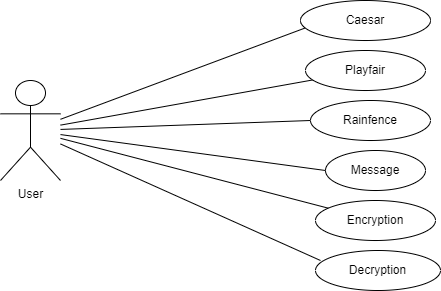

The diagram above was exported from draw.io. Its source (the exported page's mxGraphModel, read from the mxfile embedded in the PNG):
<mxGraphModel dx="782" dy="379" grid="1" gridSize="10" guides="1" tooltips="1" connect="1" arrows="1" fold="1" page="1" pageScale="1" pageWidth="850" pageHeight="1100" math="0" shadow="0">
  <root>
    <mxCell id="0" />
    <mxCell id="1" parent="0" />
    <mxCell id="ZkF1i_DMxAYiG1CgGRZ7-1" value="User" style="shape=umlActor;verticalLabelPosition=bottom;verticalAlign=top;html=1;outlineConnect=0;" vertex="1" parent="1">
      <mxGeometry x="100" y="160" width="60" height="100" as="geometry" />
    </mxCell>
    <mxCell id="ZkF1i_DMxAYiG1CgGRZ7-4" value="" style="endArrow=none;html=1;rounded=0;entryX=0.046;entryY=0.675;entryDx=0;entryDy=0;entryPerimeter=0;" edge="1" parent="1" source="ZkF1i_DMxAYiG1CgGRZ7-1" target="ZkF1i_DMxAYiG1CgGRZ7-5">
      <mxGeometry width="50" height="50" relative="1" as="geometry">
        <mxPoint x="150" y="200" as="sourcePoint" />
        <mxPoint x="390" y="110" as="targetPoint" />
      </mxGeometry>
    </mxCell>
    <mxCell id="ZkF1i_DMxAYiG1CgGRZ7-5" value="Caesar" style="ellipse;whiteSpace=wrap;html=1;" vertex="1" parent="1">
      <mxGeometry x="400" y="80" width="130" height="40" as="geometry" />
    </mxCell>
    <mxCell id="ZkF1i_DMxAYiG1CgGRZ7-6" value="" style="endArrow=none;html=1;rounded=0;" edge="1" parent="1" source="ZkF1i_DMxAYiG1CgGRZ7-1" target="ZkF1i_DMxAYiG1CgGRZ7-7">
      <mxGeometry width="50" height="50" relative="1" as="geometry">
        <mxPoint x="170" y="200" as="sourcePoint" />
        <mxPoint x="400" y="150" as="targetPoint" />
      </mxGeometry>
    </mxCell>
    <mxCell id="ZkF1i_DMxAYiG1CgGRZ7-7" value="Playfair" style="ellipse;whiteSpace=wrap;html=1;" vertex="1" parent="1">
      <mxGeometry x="405" y="130" width="120" height="40" as="geometry" />
    </mxCell>
    <mxCell id="ZkF1i_DMxAYiG1CgGRZ7-8" value="Rainfence" style="ellipse;whiteSpace=wrap;html=1;" vertex="1" parent="1">
      <mxGeometry x="410" y="180" width="120" height="40" as="geometry" />
    </mxCell>
    <mxCell id="ZkF1i_DMxAYiG1CgGRZ7-10" value="" style="endArrow=none;html=1;rounded=0;" edge="1" parent="1" source="ZkF1i_DMxAYiG1CgGRZ7-1">
      <mxGeometry width="50" height="50" relative="1" as="geometry">
        <mxPoint x="168.48" y="240.94" as="sourcePoint" />
        <mxPoint x="409.99689218759204" y="200.0049335275267" as="targetPoint" />
      </mxGeometry>
    </mxCell>
    <mxCell id="ZkF1i_DMxAYiG1CgGRZ7-11" value="Message" style="ellipse;whiteSpace=wrap;html=1;" vertex="1" parent="1">
      <mxGeometry x="425" y="230" width="100" height="40" as="geometry" />
    </mxCell>
    <mxCell id="ZkF1i_DMxAYiG1CgGRZ7-12" value="" style="endArrow=none;html=1;rounded=0;entryX=0;entryY=0.5;entryDx=0;entryDy=0;" edge="1" parent="1" source="ZkF1i_DMxAYiG1CgGRZ7-1" target="ZkF1i_DMxAYiG1CgGRZ7-11">
      <mxGeometry width="50" height="50" relative="1" as="geometry">
        <mxPoint x="380" y="270" as="sourcePoint" />
        <mxPoint x="420" y="240" as="targetPoint" />
      </mxGeometry>
    </mxCell>
    <mxCell id="ZkF1i_DMxAYiG1CgGRZ7-13" value="Encryption" style="ellipse;whiteSpace=wrap;html=1;" vertex="1" parent="1">
      <mxGeometry x="415" y="280" width="120" height="40" as="geometry" />
    </mxCell>
    <mxCell id="ZkF1i_DMxAYiG1CgGRZ7-14" value="" style="endArrow=none;html=1;rounded=0;" edge="1" parent="1" source="ZkF1i_DMxAYiG1CgGRZ7-1" target="ZkF1i_DMxAYiG1CgGRZ7-13">
      <mxGeometry width="50" height="50" relative="1" as="geometry">
        <mxPoint x="380" y="270" as="sourcePoint" />
        <mxPoint x="430" y="220" as="targetPoint" />
      </mxGeometry>
    </mxCell>
    <mxCell id="ZkF1i_DMxAYiG1CgGRZ7-15" value="Decryption" style="ellipse;whiteSpace=wrap;html=1;" vertex="1" parent="1">
      <mxGeometry x="415" y="330" width="125" height="40" as="geometry" />
    </mxCell>
    <mxCell id="ZkF1i_DMxAYiG1CgGRZ7-16" value="" style="endArrow=none;html=1;rounded=0;entryX=0.04;entryY=0.25;entryDx=0;entryDy=0;entryPerimeter=0;" edge="1" parent="1" source="ZkF1i_DMxAYiG1CgGRZ7-1" target="ZkF1i_DMxAYiG1CgGRZ7-15">
      <mxGeometry width="50" height="50" relative="1" as="geometry">
        <mxPoint x="160" y="225" as="sourcePoint" />
        <mxPoint x="210" y="175" as="targetPoint" />
      </mxGeometry>
    </mxCell>
  </root>
</mxGraphModel>